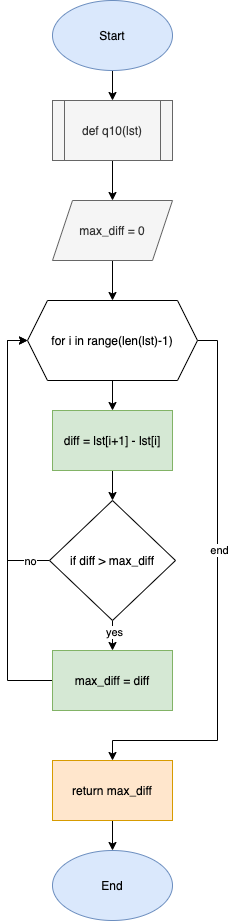

The diagram above was exported from draw.io. Its source (the exported page's mxGraphModel, read from the mxfile embedded in the PNG):
<mxGraphModel dx="946" dy="646" grid="1" gridSize="10" guides="1" tooltips="1" connect="1" arrows="1" fold="1" page="1" pageScale="1" pageWidth="827" pageHeight="1169" math="0" shadow="0">
  <root>
    <mxCell id="0" />
    <mxCell id="1" parent="0" />
    <mxCell id="lGn2ETWl7gOWRH0iKZCw-4" value="" style="edgeStyle=orthogonalEdgeStyle;rounded=0;orthogonalLoop=1;jettySize=auto;html=1;" edge="1" parent="1" source="lGn2ETWl7gOWRH0iKZCw-1" target="lGn2ETWl7gOWRH0iKZCw-2">
      <mxGeometry relative="1" as="geometry" />
    </mxCell>
    <mxCell id="lGn2ETWl7gOWRH0iKZCw-1" value="Start" style="ellipse;whiteSpace=wrap;html=1;fillColor=#dae8fc;strokeColor=#6c8ebf;" vertex="1" parent="1">
      <mxGeometry x="354" y="60" width="120" height="70" as="geometry" />
    </mxCell>
    <mxCell id="lGn2ETWl7gOWRH0iKZCw-5" value="" style="edgeStyle=orthogonalEdgeStyle;rounded=0;orthogonalLoop=1;jettySize=auto;html=1;" edge="1" parent="1" source="lGn2ETWl7gOWRH0iKZCw-2" target="lGn2ETWl7gOWRH0iKZCw-3">
      <mxGeometry relative="1" as="geometry" />
    </mxCell>
    <mxCell id="lGn2ETWl7gOWRH0iKZCw-2" value="def q10(lst)" style="shape=process;whiteSpace=wrap;html=1;backgroundOutline=1;fillColor=#f5f5f5;fontColor=#333333;strokeColor=#666666;" vertex="1" parent="1">
      <mxGeometry x="354" y="160" width="120" height="60" as="geometry" />
    </mxCell>
    <mxCell id="lGn2ETWl7gOWRH0iKZCw-7" value="" style="edgeStyle=orthogonalEdgeStyle;rounded=0;orthogonalLoop=1;jettySize=auto;html=1;" edge="1" parent="1" source="lGn2ETWl7gOWRH0iKZCw-3" target="lGn2ETWl7gOWRH0iKZCw-6">
      <mxGeometry relative="1" as="geometry" />
    </mxCell>
    <mxCell id="lGn2ETWl7gOWRH0iKZCw-3" value="max_diff = 0" style="shape=parallelogram;perimeter=parallelogramPerimeter;whiteSpace=wrap;html=1;fixedSize=1;fillColor=#f5f5f5;fontColor=#333333;strokeColor=#666666;" vertex="1" parent="1">
      <mxGeometry x="354" y="260" width="120" height="60" as="geometry" />
    </mxCell>
    <mxCell id="lGn2ETWl7gOWRH0iKZCw-9" value="" style="edgeStyle=orthogonalEdgeStyle;rounded=0;orthogonalLoop=1;jettySize=auto;html=1;" edge="1" parent="1" source="lGn2ETWl7gOWRH0iKZCw-6" target="lGn2ETWl7gOWRH0iKZCw-8">
      <mxGeometry relative="1" as="geometry" />
    </mxCell>
    <mxCell id="lGn2ETWl7gOWRH0iKZCw-20" style="edgeStyle=orthogonalEdgeStyle;rounded=0;orthogonalLoop=1;jettySize=auto;html=1;exitX=1;exitY=0.5;exitDx=0;exitDy=0;entryX=0.5;entryY=0;entryDx=0;entryDy=0;" edge="1" parent="1" source="lGn2ETWl7gOWRH0iKZCw-6" target="lGn2ETWl7gOWRH0iKZCw-19">
      <mxGeometry relative="1" as="geometry">
        <Array as="points">
          <mxPoint x="519" y="400" />
          <mxPoint x="519" y="800" />
          <mxPoint x="414" y="800" />
        </Array>
      </mxGeometry>
    </mxCell>
    <mxCell id="lGn2ETWl7gOWRH0iKZCw-21" value="end" style="edgeLabel;html=1;align=center;verticalAlign=middle;resizable=0;points=[];" vertex="1" connectable="0" parent="lGn2ETWl7gOWRH0iKZCw-20">
      <mxGeometry x="-0.1596" y="1" relative="1" as="geometry">
        <mxPoint as="offset" />
      </mxGeometry>
    </mxCell>
    <mxCell id="lGn2ETWl7gOWRH0iKZCw-6" value="for i in range(len(lst)-1)" style="shape=hexagon;perimeter=hexagonPerimeter2;whiteSpace=wrap;html=1;fixedSize=1;" vertex="1" parent="1">
      <mxGeometry x="329" y="360" width="170" height="80" as="geometry" />
    </mxCell>
    <mxCell id="lGn2ETWl7gOWRH0iKZCw-11" value="" style="edgeStyle=orthogonalEdgeStyle;rounded=0;orthogonalLoop=1;jettySize=auto;html=1;" edge="1" parent="1" source="lGn2ETWl7gOWRH0iKZCw-8" target="lGn2ETWl7gOWRH0iKZCw-10">
      <mxGeometry relative="1" as="geometry" />
    </mxCell>
    <mxCell id="lGn2ETWl7gOWRH0iKZCw-8" value="diff = lst[i+1] - lst[i]" style="rounded=0;whiteSpace=wrap;html=1;fillColor=#d5e8d4;strokeColor=#82b366;" vertex="1" parent="1">
      <mxGeometry x="354" y="470" width="120" height="60" as="geometry" />
    </mxCell>
    <mxCell id="lGn2ETWl7gOWRH0iKZCw-13" value="" style="edgeStyle=orthogonalEdgeStyle;rounded=0;orthogonalLoop=1;jettySize=auto;html=1;" edge="1" parent="1" source="lGn2ETWl7gOWRH0iKZCw-10" target="lGn2ETWl7gOWRH0iKZCw-12">
      <mxGeometry relative="1" as="geometry" />
    </mxCell>
    <mxCell id="lGn2ETWl7gOWRH0iKZCw-17" value="yes" style="edgeLabel;html=1;align=center;verticalAlign=middle;resizable=0;points=[];" vertex="1" connectable="0" parent="lGn2ETWl7gOWRH0iKZCw-13">
      <mxGeometry x="0.24" y="1" relative="1" as="geometry">
        <mxPoint as="offset" />
      </mxGeometry>
    </mxCell>
    <mxCell id="lGn2ETWl7gOWRH0iKZCw-14" style="edgeStyle=orthogonalEdgeStyle;rounded=0;orthogonalLoop=1;jettySize=auto;html=1;entryX=0;entryY=0.5;entryDx=0;entryDy=0;" edge="1" parent="1" source="lGn2ETWl7gOWRH0iKZCw-10" target="lGn2ETWl7gOWRH0iKZCw-6">
      <mxGeometry relative="1" as="geometry">
        <Array as="points">
          <mxPoint x="309" y="620" />
          <mxPoint x="309" y="400" />
        </Array>
      </mxGeometry>
    </mxCell>
    <mxCell id="lGn2ETWl7gOWRH0iKZCw-16" value="no" style="edgeLabel;html=1;align=center;verticalAlign=middle;resizable=0;points=[];" vertex="1" connectable="0" parent="lGn2ETWl7gOWRH0iKZCw-14">
      <mxGeometry x="-0.8582" relative="1" as="geometry">
        <mxPoint as="offset" />
      </mxGeometry>
    </mxCell>
    <mxCell id="lGn2ETWl7gOWRH0iKZCw-10" value="if diff &amp;gt; max_diff" style="rhombus;whiteSpace=wrap;html=1;" vertex="1" parent="1">
      <mxGeometry x="351" y="560" width="126" height="120" as="geometry" />
    </mxCell>
    <mxCell id="lGn2ETWl7gOWRH0iKZCw-15" style="edgeStyle=orthogonalEdgeStyle;rounded=0;orthogonalLoop=1;jettySize=auto;html=1;exitX=0;exitY=0.5;exitDx=0;exitDy=0;entryX=0;entryY=0.5;entryDx=0;entryDy=0;" edge="1" parent="1" source="lGn2ETWl7gOWRH0iKZCw-12" target="lGn2ETWl7gOWRH0iKZCw-6">
      <mxGeometry relative="1" as="geometry" />
    </mxCell>
    <mxCell id="lGn2ETWl7gOWRH0iKZCw-12" value="max_diff = diff" style="rounded=0;whiteSpace=wrap;html=1;fillColor=#d5e8d4;strokeColor=#82b366;" vertex="1" parent="1">
      <mxGeometry x="354" y="710" width="120" height="60" as="geometry" />
    </mxCell>
    <mxCell id="lGn2ETWl7gOWRH0iKZCw-23" value="" style="edgeStyle=orthogonalEdgeStyle;rounded=0;orthogonalLoop=1;jettySize=auto;html=1;" edge="1" parent="1" source="lGn2ETWl7gOWRH0iKZCw-19" target="lGn2ETWl7gOWRH0iKZCw-22">
      <mxGeometry relative="1" as="geometry" />
    </mxCell>
    <mxCell id="lGn2ETWl7gOWRH0iKZCw-19" value="return max_diff" style="rounded=0;whiteSpace=wrap;html=1;fillColor=#ffe6cc;strokeColor=#d79b00;" vertex="1" parent="1">
      <mxGeometry x="354" y="820" width="120" height="60" as="geometry" />
    </mxCell>
    <mxCell id="lGn2ETWl7gOWRH0iKZCw-22" value="End" style="ellipse;whiteSpace=wrap;html=1;fillColor=#dae8fc;strokeColor=#6c8ebf;" vertex="1" parent="1">
      <mxGeometry x="354" y="910" width="120" height="70" as="geometry" />
    </mxCell>
  </root>
</mxGraphModel>